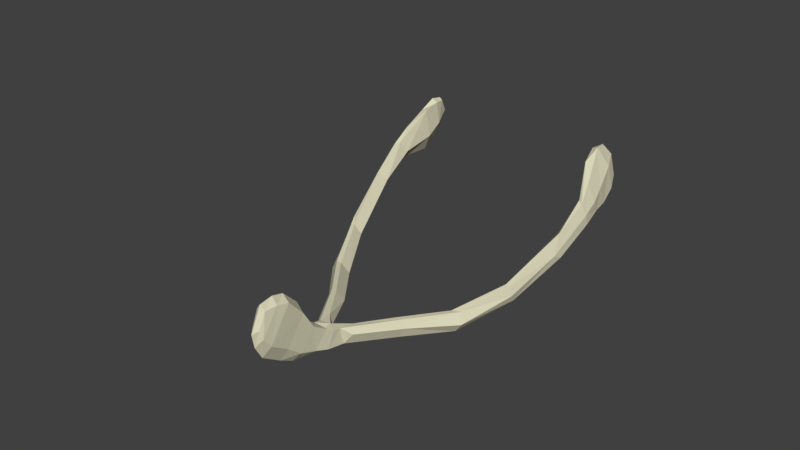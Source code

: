 # Source: Wishbone_003.blend  (saved by Blender 2.79.0; exported with 4.5.12 LTS)
import bpy
from mathutils import Matrix  # noqa: F401  (used for matrix-valued properties, if any)

bpy.ops.wm.read_factory_settings(use_empty=True)
scene = bpy.context.scene
scene.name = 'Scene'

# ---- collections
col_collection_1 = bpy.data.collections.new('Collection 1'); scene.collection.children.link(col_collection_1)

# ---- materials (node trees are filled in below, after node groups)
mat_boneground = bpy.data.materials.new('BoneGround')
mat_boneground.alpha_threshold = 0.0
mat_boneground.use_transparent_shadow = False
mat_boneground.diffuse_color = (0.7106, 0.679, 0.4908, 1.0)
mat_boneground.roughness = 0.5
mat_boneground.specular_intensity = 0.0

# ---- material node trees

# ---- world
world_world = bpy.data.worlds.new('World'); scene.world = world_world
world_world.color = (0.05088, 0.05088, 0.05088)
world_world.use_sun_shadow = False
world_world.sun_shadow_jitter_overblur = 0.0
world_world.cycles.sampling_method = 'MANUAL'

# ---- meshes
me_cube = bpy.data.meshes.new('Cube')
me_cube.from_pydata([(10.83, -6.175, -5.557), (-9.653, -6.172, -5.524), (-0.01838, -0.8259, 1.033), (2.009, -1.616, 0.1823), (6.65, -3.168, -1.077), (7.223, -3.495, -0.7083), (10.52, -6.206, -5.1), (-0.6997, 0.3361, 0.8546), (-0.7535, -0.1866, 0.01777), (0.002793, 0.655, -0.1534), (-9.773, -4.947, -3.142), (-5.983, -3.156, -1.049), (-10.5, -5.376, -4.084), (-9.351, -6.188, -5.072), (-10.42, -5.373, -4.641), (10.97, -5.741, -5.613), (9.773, -5.945, -5.861), (0.003286, -0.2929, 1.159), (2.804, -2.495, -0.3288), (3.55, -2.632, -0.1372), (11.28, -5.999, -4.787), (0.02392, -0.9103, 0.218), (-8.328, -5.625, -6.028), (-8.65, -3.921, -2.033), (-3.153, -2.338, -0.4668), (-8.261, -3.919, -2.047), (-8.298, -5.803, -5.446), (-10.27, -5.684, -4.506), (0.7596, -0.4294, 0.1509), (0.7898, -1.041, 0.761), (0.05737, -1.245, 0.2717), (10.86, -5.059, -4.553), (9.734, -4.022, -1.808), (11.14, -6.157, -5.191), (11.57, -5.586, -4.426), (-1.029, -1.396, 0.1476), (-9.061, -4.918, -3.608), (-10.17, -5.523, -5.008), (-8.49, -5.652, -4.96), (-8.228, -5.422, -5.894), (-0.9038, -1.022, 0.2319), (3.921, -2.594, -0.1027), (10.94, -4.97, -3.161), (9.868, -4.06, -2.243), (7.154, -3.166, -1.072), (4.077, -2.351, -0.486), (0.4159, 0.726, 0.6202), (0.000762, 0.5792, 0.9911), (0.5921, 0.6197, 0.01735), (0.02967, 0.3767, -0.2591), (0.6983, 0.3449, 0.8514), (-10.18, -4.911, -3.099), (-8.897, -4.044, -1.83), (1.125, -1.385, 0.1769), (-0.1072, -0.6572, 0.1915), (10.69, -6.059, -4.687), (11.3, -5.503, -4.214), (-9.953, -6.147, -5.179), (0.599, 0.6037, 0.7532), (1.064, -1.199, 0.2457), (1.021, -1.306, 0.658), (1.247, -1.656, -0.001894), (11.74, -5.397, -4.121), (9.607, -4.256, -1.747), (-0.7143, -0.5839, 0.8844), (-0.5965, 0.6022, 0.7536), (-0.9805, -1.297, 0.6663), (-8.731, -4.251, -1.748), (-10.14, -5.468, -4.16), (-9.763, -5.713, -4.419), (-8.853, -5.347, -5.926), (-9.766, -5.724, -5.626), (9.64, -5.681, -5.002), (3.51, -2.333, -0.4799), (0.03663, -1.541, 0.2995), (0.7202, -0.6682, 0.88), (0.03608, -1.65, 0.4743), (10.45, -6.203, -5.481), (9.996, -5.356, -5.962), (-0.6147, 0.5879, -0.009632), (-1.104, -1.674, 0.464), (-8.684, -5.593, -6.083), (-6.442, -3.421, -0.6334), (-5.251, -3.329, -0.8814), (-8.231, -4.224, -1.692), (1.194, -1.676, 0.4609), (1.113, -1.851, 0.297), (0.004206, 0.8052, 0.7335), (-0.01868, -0.1039, -0.1563), (10.32, -5.243, -5.574), (-0.7703, 0.3464, -0.127), (-1.019, -1.224, 0.2459), (-0.09428, -1.175, 0.7788), (0.03822, -1.393, 0.1427), (-9.251, -5.302, -4.365), (-8.564, -5.181, -5.484), (-9.776, -4.641, -3.61), (-3.632, -2.323, -0.4512), (-0.975, -1.848, 0.3036), (9.69, -5.201, -5.58), (0.01035, 0.2578, 1.171), (0.8216, -0.6531, 0.2521), (0.4228, 0.8036, 0.1766), (10.42, -5.896, -5.958), (5.891, -3.342, -0.9095), (9.155, -3.943, -2.06), (8.492, -4.102, -1.899), (10.81, -4.618, -3.54), (0.898, -1.755, 0.1936), (9.18, -4.256, -1.737), (11.71, -5.206, -4.278), (-0.4177, 0.8051, 0.1821), (-0.7668, -0.989, 0.7702), (-9.261, -6.201, -5.485), (-9.213, -5.895, -5.959), (-6.745, -3.223, -1.1), (-1.219, -1.684, -0.02729), (-3.075, -2.594, -0.09275), (-5.991, -3.467, -0.6606), (-1.846, -1.604, 0.1873), (-7.087, -3.28, -0.8184), (-10.07, -5.003, -4.423), (10.46, -5.337, -4.405), (11.35, -4.945, -3.134), (6.608, -3.481, -0.6904), (9.873, -5.595, -6.083), (0.7704, 0.3436, -0.1262), (11.31, -5.014, -4.451), (7.83, -3.324, -0.8797), (11.61, -5.422, -4.735), (-10.07, -4.678, -3.062), (-2.407, -2.485, -0.3087), (-3.54, -2.582, -0.07321), (-9.542, -6.002, -4.637), (-10.13, -5.953, -4.761), (-10.48, -5.185, -4.248), (-9.612, -5.047, -4.546), (-8.937, -5.256, -4.898), (-9.728, -5.111, -4.958), (-4.093, -2.451, -0.3031), (-8.58, -5.943, -5.86), (-0.3813, 0.7393, 0.6071), (-0.6635, -0.1819, 0.8459), (-0.001604, -0.6506, 1.118), (-0.8024, -0.6437, 0.2534), (9.434, -5.403, -5.894), (9.474, -5.809, -5.447), (10.95, -5.12, -4.99), (4.46, -2.451, -0.3128), (10.14, -4.866, -3.47), (0.6604, -0.1853, 0.8423), (0.7695, -0.01986, -0.05076), (0.002965, 0.8913, 0.08168), (11.2, -4.705, -3.074), (-0.6965, -1.721, 0.2005), (-7.571, -4.082, -1.876), (9.538, -5.61, -6.019)], [], [(59, 21, 101), (147, 129, 89), (30, 93, 116, 35, 91), (136, 95, 121), (95, 137, 38), (120, 67, 82), (119, 132, 80), (91, 66, 112), (111, 65, 141), (147, 89, 99), (105, 107, 106), (61, 73, 18), (17, 143, 75), (152, 46, 102), (152, 102, 9), (29, 92, 60), (15, 103, 78), (44, 43, 4), (41, 19, 5), (152, 9, 111), (7, 65, 79), (36, 96, 25), (118, 84, 83), (10, 94, 36), (121, 138, 135), (138, 14, 135), (70, 71, 37), (10, 36, 155), (97, 35, 116), (54, 8, 88), (63, 123, 153), (85, 41, 148), (124, 109, 63), (18, 104, 124), (78, 103, 125), (48, 126, 49), (29, 2, 92), (100, 17, 150), (146, 77, 6), (73, 4, 104), (19, 124, 5), (109, 42, 63), (63, 42, 123), (62, 110, 153), (34, 20, 129), (7, 100, 47), (1, 113, 13), (81, 114, 71), (22, 140, 114), (52, 120, 115), (83, 11, 24), (118, 83, 131), (132, 117, 98), (118, 67, 84), (67, 10, 84), (51, 68, 10), (27, 69, 68), (37, 71, 134), (13, 38, 133), (69, 38, 94), (69, 94, 68), (94, 137, 136), (139, 82, 132), (84, 10, 155), (98, 117, 154), (36, 25, 155), (83, 24, 131), (131, 116, 154), (121, 135, 130), (115, 139, 97), (97, 139, 35), (114, 113, 1), (70, 81, 71), (1, 13, 57), (71, 1, 57), (93, 154, 116), (112, 92, 2), (40, 91, 112), (64, 142, 8), (142, 7, 8), (8, 7, 90), (9, 79, 111), (144, 64, 8), (62, 34, 110), (55, 33, 20), (55, 20, 34), (72, 6, 55), (122, 72, 56), (99, 89, 145), (31, 147, 99), (89, 15, 78), (89, 129, 15), (85, 19, 41), (19, 18, 124), (86, 108, 19), (43, 107, 105), (45, 4, 73), (45, 73, 61), (107, 31, 149), (107, 149, 106), (105, 106, 104), (4, 105, 104), (73, 104, 18), (61, 18, 108), (153, 127, 43), (32, 153, 43), (32, 43, 44), (128, 32, 44), (125, 16, 156), (146, 156, 16), (78, 156, 145), (15, 0, 103), (15, 33, 0), (58, 47, 50), (100, 150, 50), (150, 17, 75), (75, 2, 29), (59, 40, 21), (59, 30, 40), (101, 29, 59), (50, 151, 126), (48, 50, 126), (151, 28, 88), (102, 48, 9), (6, 0, 33), (125, 103, 16), (108, 18, 19), (124, 106, 109), (104, 106, 124), (5, 124, 63), (123, 62, 153), (99, 145, 146), (72, 55, 56), (56, 34, 62), (152, 141, 87), (140, 22, 39), (130, 52, 23), (25, 23, 11), (117, 131, 154), (52, 130, 67), (138, 37, 14), (95, 70, 138), (133, 38, 69), (134, 133, 27), (137, 95, 136), (25, 11, 155), (55, 6, 33), (5, 63, 32), (107, 127, 31), (53, 61, 93, 30, 59), (59, 60, 85, 3, 53), (85, 60, 92, 76, 86), (91, 35, 119, 80, 66), (98, 76, 92, 66, 80), (76, 98, 154, 74), (121, 95, 138), (83, 84, 155), (58, 48, 102, 46), (111, 79, 65), (72, 146, 6), (145, 89, 78), (147, 110, 129), (107, 43, 127), (122, 56, 42, 149), (6, 77, 0), (78, 125, 156), (4, 43, 105), (112, 66, 92), (142, 64, 17), (96, 130, 23), (155, 11, 83), (67, 51, 10), (13, 26, 38), (134, 71, 57), (130, 51, 67), (115, 120, 139), (113, 140, 26), (49, 90, 79), (128, 41, 5), (45, 128, 44), (146, 16, 77), (74, 86, 76), (46, 47, 58), (152, 87, 46), (28, 101, 54), (50, 150, 151), (150, 75, 28), (87, 47, 46), (16, 0, 77), (153, 110, 127), (45, 44, 4), (42, 106, 149), (47, 87, 141, 65), (15, 20, 33), (152, 111, 141), (88, 8, 90), (144, 112, 64), (144, 40, 112), (21, 40, 144), (114, 140, 113), (11, 115, 97), (96, 136, 121), (117, 118, 131), (51, 12, 68), (119, 139, 132), (138, 70, 37), (14, 37, 27), (135, 27, 12), (14, 27, 135), (57, 13, 134), (27, 133, 69), (27, 68, 12), (95, 39, 70), (38, 39, 95), (26, 39, 38), (94, 38, 137), (130, 12, 51), (135, 12, 130), (139, 120, 82), (82, 67, 118), (132, 118, 117), (132, 82, 118), (10, 68, 94), (11, 23, 115), (11, 97, 24), (35, 139, 119), (81, 22, 114), (26, 140, 39), (70, 39, 81), (22, 81, 39), (13, 113, 26), (71, 114, 1), (17, 64, 143), (7, 17, 100), (143, 64, 2), (64, 112, 2), (30, 91, 40), (21, 144, 54), (79, 90, 7), (88, 90, 49), (9, 49, 79), (54, 144, 8), (129, 110, 34), (56, 55, 34), (31, 127, 147), (72, 99, 146), (122, 99, 72), (127, 110, 147), (128, 5, 32), (148, 41, 128), (3, 85, 148), (123, 56, 62), (85, 86, 19), (109, 106, 42), (61, 53, 45), (149, 31, 122), (53, 148, 45), (3, 148, 53), (145, 156, 146), (108, 74, 93), (108, 86, 74), (101, 21, 54), (101, 75, 29), (151, 150, 28), (58, 50, 48), (49, 126, 88), (48, 49, 9), (28, 54, 88), (75, 101, 28), (126, 151, 88), (59, 29, 60), (75, 143, 2), (108, 93, 61), (103, 0, 16), (148, 128, 45), (123, 42, 56), (32, 63, 153), (129, 20, 15), (142, 17, 7), (65, 7, 47), (93, 74, 154), (23, 52, 115), (96, 121, 130), (131, 24, 116), (94, 136, 36), (36, 136, 96), (24, 97, 116), (25, 96, 23), (80, 132, 98), (120, 52, 67), (134, 13, 133), (37, 134, 27), (122, 31, 99), (47, 100, 50)])
me_cube.materials.append(mat_boneground)
me_cube.use_remesh_preserve_volume = False
me_cube.use_remesh_preserve_attributes = False
me_cube.use_mirror_vertex_groups = False
me_cube.update()

# ---- objects
ob_wishbone = bpy.data.objects.new('Wishbone', me_cube)

# ---- transforms, parenting, visibility, modifiers, constraints
ob_wishbone.location = (0.0, -0.3571, 0.08161)
ob_wishbone.rotation_euler = (2.552, 1.234e-16, -3.743e-17)
ob_wishbone.scale = (-0.02237, 0.0908, 0.08214)
ob_wishbone.lineart.crease_threshold = 0.0

# ---- collection membership
col_collection_1.objects.link(ob_wishbone)

# ---- scene / render settings (as saved in the file)
scene.frame_start = 1; scene.frame_end = 250; scene.frame_set(1)
scene.render.engine = 'BLENDER_EEVEE_NEXT'
scene.render.resolution_percentage = 50
scene.render.dither_intensity = 0.0
scene.cycles.use_denoising = False
scene.cycles.samples = 128
scene.cycles.sampling_pattern = 'TABULATED_SOBOL'
scene.cycles.use_adaptive_sampling = False
scene.cycles.use_light_tree = False
scene.cycles.blur_glossy = 0.0
scene.cycles.sample_clamp_indirect = 0.0
scene.view_settings.view_transform = 'Standard'
bpy.context.view_layer.update()

# ---- added for rendering (the .blend has no active camera and no usable light): camera, sun
cam_auto = bpy.data.cameras.new('AutoCamera')
cam_auto.lens = 50.0
cam_auto.sensor_width = 36.0
cam_auto.clip_end = 1000.0
ob_auto_camera = bpy.data.objects.new('AutoCamera', cam_auto)
scene.collection.objects.link(ob_auto_camera)
ob_auto_camera.location = (1.20221, -1.5037, 1.08816)
ob_auto_camera.rotation_euler = (1.09748, -7.21219e-08, 0.694738)
scene.camera = ob_auto_camera
light_auto_sun = bpy.data.lights.new('AutoSun', 'SUN')
light_auto_sun.energy = 3.0
light_auto_sun.angle = 0.0523599
ob_auto_sun = bpy.data.objects.new('AutoSun', light_auto_sun)
scene.collection.objects.link(ob_auto_sun)
ob_auto_sun.rotation_euler = (0.872665, 0.174533, 0.523599)
bpy.context.view_layer.update()
